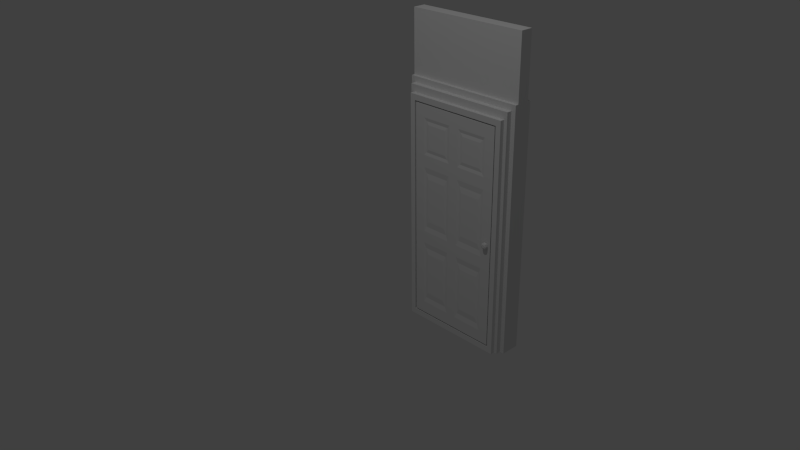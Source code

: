 # Source: Door2.blend  (saved by Blender 2.73.0; exported with 4.5.12 LTS)
import bpy
from mathutils import Matrix  # noqa: F401  (used for matrix-valued properties, if any)

bpy.ops.wm.read_factory_settings(use_empty=True)
scene = bpy.context.scene
scene.name = 'Scene'

# ---- collections
col_collection_1 = bpy.data.collections.new('Collection 1'); scene.collection.children.link(col_collection_1)

# ---- materials (node trees are filled in below, after node groups)
mat_material = bpy.data.materials.new('Material')
mat_material.alpha_threshold = 0.0
mat_material.use_transparent_shadow = False
mat_material.roughness = 0.5
mat_material.line_color = (0.0, 0.0, 0.0, 1.0)

# ---- material node trees

# ---- world
world_world = bpy.data.worlds.new('World'); scene.world = world_world
world_world.color = (0.05088, 0.05088, 0.05088)
world_world.use_sun_shadow = False
world_world.sun_shadow_jitter_overblur = 0.0
world_world.cycles.sampling_method = 'MANUAL'
world_world.cycles.sample_map_resolution = 256

# ---- cameras
cam_camera = bpy.data.cameras.new('Camera')
cam_camera.clip_end = 100.0
cam_camera.lens = 35.0
cam_camera.sensor_width = 32.0
cam_camera.sensor_height = 18.0
cam_camera.ortho_scale = 7.314
cam_camera.dof.focus_distance = 0.0
cam_camera.dof.aperture_fstop = 128.0

# ---- lights
light_lamp = bpy.data.lights.new('Lamp', 'POINT')
light_lamp.transmission_factor = 0.0
light_lamp.cutoff_distance = 30.0
light_lamp.energy = 100.0
light_lamp.shadow_buffer_clip_start = 1.001
light_lamp.shadow_soft_size = 0.1
light_lamp.shadow_maximum_resolution = 0.006
light_lamp.use_absolute_resolution = True
light_lamp.cycles.use_multiple_importance_sampling = False

# ---- meshes
me_plane = bpy.data.meshes.new('Plane')
me_plane.from_pydata([(-0.4371, -0.15, 3.674e-08), (0.4371, -0.15, 3.674e-08), (-0.4371, -0.15, 1.894), (0.4371, -0.15, 1.894), (-0.3934, -0.15, 3.674e-08), (-0.3934, -0.15, 1.894), (0.3934, -0.15, 3.674e-08), (0.3934, -0.15, 1.894), (-0.4371, -0.15, 0.04853), (0.4371, -0.15, 0.04853), (-0.3934, -0.15, 0.04853), (0.3934, -0.15, 0.04853), (0.4371, -0.15, 1.847), (-0.3934, -0.15, 1.847), (0.3934, -0.15, 1.847), (-0.4371, -0.15, 1.847), (-0.4371, -0.1163, 4.186e-08), (0.4371, -0.1163, 4.186e-08), (-0.4371, -0.1163, 1.894), (0.4371, -0.1163, 1.894), (-0.3934, -0.1163, 4.186e-08), (-0.3934, -0.1163, 1.894), (0.3934, -0.1163, 4.186e-08), (0.3934, -0.1163, 1.894), (-0.4371, -0.1163, 0.04853), (0.4371, -0.1163, 0.04853), (0.4371, -0.1163, 1.847), (-0.4371, -0.1163, 1.847), (-0.4644, -0.1163, 4.186e-08), (0.4644, -0.1163, 4.186e-08), (-0.4644, -0.1163, 1.953), (0.4644, -0.1163, 1.953), (-0.418, -0.1163, 4.186e-08), (-0.418, -0.1163, 1.953), (0.418, -0.1163, 4.186e-08), (0.418, -0.1163, 1.953), (-0.4644, -0.1163, 0.04853), (0.4644, -0.1163, 0.04853), (0.4644, -0.1163, 1.904), (-0.4644, -0.1163, 1.904), (-0.4644, -0.07627, 4.795e-08), (0.4644, -0.07627, 4.795e-08), (-0.4644, -0.07627, 1.953), (0.4644, -0.07627, 1.953), (-0.418, -0.07627, 4.795e-08), (-0.418, -0.07627, 1.953), (0.418, -0.07627, 4.795e-08), (0.418, -0.07627, 1.953), (-0.4644, -0.07627, 0.04853), (0.4644, -0.07627, 0.04853), (0.4644, -0.07627, 1.904), (-0.4644, -0.07627, 1.904), (-0.5, -0.07627, 4.795e-08), (0.5, -0.07627, 4.795e-08), (-0.5, -0.07627, 2.0), (0.5, -0.07627, 2.0), (-0.45, -0.07627, 2.0), (0.45, -0.07627, 2.0), (-0.5, -0.07627, 0.04853), (0.5, -0.07627, 0.04853), (0.5, -0.07627, 1.977), (-0.5, -0.07627, 1.977), (0.4371, 0.15, 8.234e-08), (-0.4371, 0.15, 8.234e-08), (0.4371, 0.15, 1.894), (-0.4371, 0.15, 1.894), (0.3934, 0.15, 8.234e-08), (0.3934, 0.15, 1.894), (-0.3934, 0.15, 8.234e-08), (-0.3934, 0.15, 1.894), (0.4371, 0.15, 0.04853), (-0.4371, 0.15, 0.04853), (0.3934, 0.15, 0.04853), (-0.3934, 0.15, 0.04853), (-0.4371, 0.15, 1.847), (0.3934, 0.15, 1.847), (-0.3934, 0.15, 1.847), (0.4371, 0.15, 1.847), (0.4371, 0.1163, 7.722e-08), (-0.4371, 0.1163, 7.722e-08), (0.4371, 0.1163, 1.894), (-0.4371, 0.1163, 1.894), (0.3934, 0.1163, 7.722e-08), (0.3934, 0.1163, 1.894), (-0.3934, 0.1163, 7.722e-08), (-0.3934, 0.1163, 1.894), (0.4371, 0.1163, 0.04853), (-0.4371, 0.1163, 0.04853), (-0.4371, 0.1163, 1.847), (0.4371, 0.1163, 1.847), (0.4644, 0.1163, 7.722e-08), (-0.4644, 0.1163, 7.722e-08), (0.4644, 0.1163, 1.953), (-0.4644, 0.1163, 1.953), (0.418, 0.1163, 7.722e-08), (0.418, 0.1163, 1.953), (-0.418, 0.1163, 7.722e-08), (-0.418, 0.1163, 1.953), (0.4644, 0.1163, 0.04853), (-0.4644, 0.1163, 0.04853), (-0.4644, 0.1163, 1.904), (0.4644, 0.1163, 1.904), (0.4644, 0.07627, 7.113e-08), (-0.4644, 0.07627, 7.113e-08), (0.4644, 0.07627, 1.953), (-0.4644, 0.07627, 1.953), (0.418, 0.07627, 7.113e-08), (0.418, 0.07627, 1.953), (-0.418, 0.07627, 7.113e-08), (-0.418, 0.07627, 1.953), (0.4644, 0.07627, 0.04853), (-0.4644, 0.07627, 0.04853), (-0.4644, 0.07627, 1.904), (0.4644, 0.07627, 1.904), (0.5, 0.07627, 7.113e-08), (-0.5, 0.07627, 7.113e-08), (0.5, 0.07627, 2.0), (-0.5, 0.07627, 2.0), (0.45, 0.07627, 2.0), (-0.45, 0.07627, 2.0), (0.5, 0.07627, 0.04853), (-0.5, 0.07627, 0.04853), (-0.5, 0.07627, 1.977), (0.5, 0.07627, 1.977), (0.5, -0.04993, 0.04853), (0.5, 0.04993, 0.04853), (0.5, -0.04993, 5.96e-08), (0.5, 0.04993, 5.96e-08), (-0.4644, -0.04993, 5.96e-08), (-0.4644, 0.04993, 5.96e-08), (-0.5, -0.04993, 5.96e-08), (-0.5, 0.04993, 5.96e-08), (0.4644, -0.04993, 5.96e-08), (0.4644, 0.04993, 5.96e-08), (0.418, -0.04993, 5.96e-08), (0.418, 0.04993, 5.96e-08), (-0.418, -0.04993, 5.96e-08), (-0.418, 0.04993, 5.96e-08), (0.5, -0.04993, 1.977), (0.5, 0.04993, 1.977), (0.5, -0.04993, 2.0), (0.5, 0.04993, 2.0), (0.45, -0.04993, 2.0), (0.45, 0.04993, 2.0), (-0.45, -0.04993, 2.0), (-0.45, 0.04993, 2.0), (-0.5, -0.04993, 2.0), (-0.5, 0.04993, 2.0), (-0.5, -0.04993, 1.977), (-0.5, 0.04993, 1.977), (-0.5, -0.04993, 0.04853), (-0.5, 0.04993, 0.04853), (0.5, -0.04993, 2.5), (0.5, 0.04993, 2.5), (0.45, -0.04993, 2.5), (0.45, 0.04993, 2.5), (-0.45, -0.04993, 2.5), (-0.45, 0.04993, 2.5), (-0.5, -0.04993, 2.5), (-0.5, 0.04993, 2.5)], [], [(155, 154, 152, 153), (14, 12, 3, 7), (15, 13, 5, 2), (13, 14, 7, 5), (4, 6, 11, 10), (0, 4, 10, 8), (6, 1, 9, 11), (8, 10, 13, 15), (11, 9, 12, 14), (15, 2, 18, 27), (12, 9, 25, 26), (9, 1, 17, 25), (8, 15, 27, 24), (7, 3, 19, 23), (6, 4, 20, 22), (5, 7, 23, 21), (4, 0, 16, 20), (2, 5, 21, 18), (3, 12, 26, 19), (1, 6, 22, 17), (0, 8, 24, 16), (27, 18, 30, 39), (26, 25, 37, 38), (25, 17, 29, 37), (24, 27, 39, 36), (23, 19, 31, 35), (22, 20, 32, 34), (21, 23, 35, 33), (20, 16, 28, 32), (18, 21, 33, 30), (19, 26, 38, 31), (17, 22, 34, 29), (16, 24, 36, 28), (39, 30, 42, 51), (38, 37, 49, 50), (37, 29, 41, 49), (36, 39, 51, 48), (35, 31, 43, 47), (34, 32, 44, 46), (33, 35, 47, 45), (32, 28, 40, 44), (30, 33, 45, 42), (31, 38, 50, 43), (29, 34, 46, 41), (28, 36, 48, 40), (51, 42, 54, 61), (50, 49, 59, 60), (49, 41, 53, 59), (48, 51, 61, 58), (47, 43, 55, 57), (151, 121, 115, 131), (45, 47, 57, 56), (137, 108, 106, 135), (42, 45, 56, 54), (43, 50, 60, 55), (128, 40, 52, 130), (40, 48, 58, 52), (76, 74, 65, 69), (77, 75, 67, 64), (75, 76, 69, 67), (66, 68, 73, 72), (62, 66, 72, 70), (68, 63, 71, 73), (70, 72, 75, 77), (73, 71, 74, 76), (77, 64, 80, 89), (74, 71, 87, 88), (71, 63, 79, 87), (70, 77, 89, 86), (69, 65, 81, 85), (68, 66, 82, 84), (67, 69, 85, 83), (66, 62, 78, 82), (64, 67, 83, 80), (65, 74, 88, 81), (63, 68, 84, 79), (62, 70, 86, 78), (89, 80, 92, 101), (88, 87, 99, 100), (87, 79, 91, 99), (86, 89, 101, 98), (85, 81, 93, 97), (84, 82, 94, 96), (83, 85, 97, 95), (82, 78, 90, 94), (80, 83, 95, 92), (81, 88, 100, 93), (79, 84, 96, 91), (78, 86, 98, 90), (101, 92, 104, 113), (100, 99, 111, 112), (99, 91, 103, 111), (98, 101, 113, 110), (97, 93, 105, 109), (96, 94, 106, 108), (95, 97, 109, 107), (94, 90, 102, 106), (92, 95, 107, 104), (93, 100, 112, 105), (91, 96, 108, 103), (90, 98, 110, 102), (113, 104, 116, 123), (112, 111, 121, 122), (111, 103, 115, 121), (110, 113, 123, 120), (109, 105, 117, 119), (135, 106, 102, 133), (107, 109, 119, 118), (126, 53, 41, 132), (104, 107, 118, 116), (105, 112, 122, 117), (129, 103, 108, 137), (102, 110, 120, 114), (141, 116, 118, 143), (143, 118, 119, 145), (145, 119, 117, 147), (147, 117, 122, 149), (149, 122, 121, 151), (124, 59, 53, 126), (124, 138, 60, 59), (139, 123, 116, 141), (13, 10, 73, 76), (11, 72, 73, 10), (14, 75, 72, 11), (14, 13, 76, 75), (60, 138, 140, 55), (138, 139, 141, 140), (120, 123, 139, 125), (125, 139, 138, 124), (120, 125, 127, 114), (125, 124, 126, 127), (61, 148, 150, 58), (148, 149, 151, 150), (54, 146, 148, 61), (146, 147, 149, 148), (56, 144, 146, 54), (57, 142, 144, 56), (55, 140, 142, 57), (40, 128, 136, 44), (128, 129, 137, 136), (114, 127, 133, 102), (127, 126, 132, 133), (46, 134, 132, 41), (134, 135, 133, 132), (103, 129, 131, 115), (129, 128, 130, 131), (44, 136, 134, 46), (136, 137, 135, 134), (58, 150, 130, 52), (150, 151, 131, 130), (141, 143, 155, 153), (142, 140, 152, 154), (143, 145, 157, 155), (144, 142, 154, 156), (145, 147, 159, 157), (146, 144, 156, 158), (147, 146, 158, 159), (140, 141, 153, 152), (157, 159, 158, 156), (155, 157, 156, 154)])
me_plane.use_remesh_preserve_volume = False
me_plane.use_remesh_preserve_attributes = False
me_plane.use_mirror_vertex_groups = False
me_plane.update()
me_cube_001 = bpy.data.meshes.new('Cube.001')
me_cube_001.from_pydata([(0.7251, 0.1016, 0.1784), (0.7251, 0.09015, 0.1784), (0.7351, 0.1016, 0.1737), (0.7351, 0.09015, 0.1737), (0.7392, 0.1016, 0.1622), (0.7392, 0.09015, 0.1622), (0.7351, 0.1016, 0.1506), (0.7351, 0.09015, 0.1506), (0.7251, 0.1016, 0.1459), (0.7251, 0.09015, 0.1459), (0.7152, 0.1016, 0.1506), (0.7152, 0.09015, 0.1506), (0.711, 0.1016, 0.1622), (0.711, 0.09015, 0.1622), (0.7152, 0.1016, 0.1737), (0.7152, 0.09015, 0.1737), (0.7251, 0.1048, 0.189), (0.7415, 0.1048, 0.1812), (0.7483, 0.1048, 0.1622), (0.7415, 0.1048, 0.1431), (0.7251, 0.1048, 0.1353), (0.7087, 0.1048, 0.1431), (0.7019, 0.1048, 0.1622), (0.7087, 0.1048, 0.1812), (0.7251, 0.12, 0.189), (0.7415, 0.12, 0.1812), (0.7483, 0.12, 0.1622), (0.7415, 0.12, 0.1431), (0.7251, 0.12, 0.1353), (0.7087, 0.12, 0.1431), (0.7019, 0.12, 0.1622), (0.7087, 0.12, 0.1812), (0.7251, 0.1258, 0.1766), (0.734, 0.1258, 0.1724), (0.7376, 0.1258, 0.1622), (0.734, 0.1258, 0.1519), (0.7251, 0.1258, 0.1477), (0.7163, 0.1258, 0.1519), (0.7126, 0.1258, 0.1622), (0.7163, 0.1258, 0.1724), (0.7251, -0.006454, 0.1459), (0.7251, 0.004953, 0.1459), (0.7351, -0.006454, 0.1506), (0.7351, 0.004953, 0.1506), (0.7392, -0.006454, 0.1622), (0.7392, 0.004953, 0.1622), (0.7351, -0.006454, 0.1737), (0.7351, 0.004953, 0.1737), (0.7251, -0.006454, 0.1784), (0.7251, 0.004953, 0.1784), (0.7152, -0.006454, 0.1737), (0.7152, 0.004953, 0.1737), (0.711, -0.006454, 0.1622), (0.711, 0.004953, 0.1622), (0.7152, -0.006454, 0.1506), (0.7152, 0.004953, 0.1506), (0.7251, -0.009655, 0.1353), (0.7415, -0.009655, 0.1431), (0.7483, -0.009655, 0.1622), (0.7415, -0.009655, 0.1812), (0.7251, -0.009655, 0.189), (0.7087, -0.009655, 0.1812), (0.7019, -0.009655, 0.1622), (0.7087, -0.009655, 0.1431), (0.7251, -0.02488, 0.1353), (0.7415, -0.02488, 0.1431), (0.7483, -0.02488, 0.1622), (0.7415, -0.02488, 0.1812), (0.7251, -0.02488, 0.189), (0.7087, -0.02488, 0.1812), (0.7019, -0.02488, 0.1622), (0.7087, -0.02488, 0.1431), (0.7251, -0.03068, 0.1477), (0.734, -0.03068, 0.1519), (0.7376, -0.03068, 0.1622), (0.734, -0.03068, 0.1724), (0.7251, -0.03068, 0.1766), (0.7163, -0.03068, 0.1724), (0.7126, -0.03068, 0.1622), (0.7163, -0.03068, 0.1519), (0.0, -1.595e-08, 1.086), (0.7673, -9.573e-08, 1.086), (5.21e-08, -1.595e-08, -0.6908), (0.7673, -1.595e-08, -0.6908), (0.0, -1.595e-08, 0.9869), (0.7673, -9.573e-08, 0.9869), (0.0, -1.595e-08, 0.6908), (0.7673, -9.573e-08, 0.6908), (0.0, -1.595e-08, 0.5921), (0.7673, -9.573e-08, 0.5921), (0.0, -1.595e-08, 0.04934), (0.7673, -9.573e-08, 0.04934), (0.0, -1.595e-08, -0.04934), (0.7673, -9.573e-08, -0.04934), (5.21e-08, -1.595e-08, -0.5921), (0.7673, -1.595e-08, -0.5921), (0.682, -9.573e-08, 1.086), (0.08526, -9.573e-08, 1.086), (0.682, -1.595e-08, -0.6908), (0.08526, -1.595e-08, -0.6908), (0.682, -9.573e-08, 0.9869), (0.08526, -9.573e-08, 0.9869), (0.682, -9.573e-08, 0.6908), (0.08526, -1.595e-08, 0.6908), (0.682, -9.573e-08, 0.5921), (0.08526, -1.595e-08, 0.5921), (0.682, -1.595e-08, 0.04934), (0.08526, -1.595e-08, 0.04934), (0.682, -1.595e-08, -0.04934), (0.08526, -1.595e-08, -0.04934), (0.682, -1.595e-08, -0.5921), (0.08526, -1.595e-08, -0.5921), (0.4263, -9.573e-08, 1.086), (0.341, -9.573e-08, 1.086), (0.4263, -1.595e-08, -0.6908), (0.341, -1.595e-08, -0.6908), (0.4263, -9.573e-08, 0.9869), (0.341, -9.573e-08, 0.9869), (0.4263, -9.573e-08, 0.6908), (0.341, -1.595e-08, 0.6908), (0.4263, -9.573e-08, 0.5921), (0.341, -1.595e-08, 0.5921), (0.4263, -1.595e-08, 0.04934), (0.341, -1.595e-08, 0.04934), (0.4263, -1.595e-08, -0.04934), (0.341, -1.595e-08, -0.04934), (0.4263, -1.595e-08, -0.5921), (0.341, -1.595e-08, -0.5921), (0.3836, -9.573e-08, 1.086), (0.3836, -1.595e-08, -0.6908), (0.3836, -9.573e-08, 0.9869), (0.3836, -1.595e-08, 0.6908), (0.3836, -1.595e-08, 0.5921), (0.3836, -1.595e-08, 0.04934), (0.3836, -1.595e-08, -0.04934), (0.3836, -1.595e-08, -0.5921), (0.0, -1.595e-08, 0.6415), (0.7673, -9.573e-08, 0.6415), (0.682, -9.573e-08, 0.6415), (0.08526, -1.595e-08, 0.6415), (0.4263, -9.573e-08, 0.6415), (0.341, -1.595e-08, 0.6415), (0.3836, -1.595e-08, 0.6415), (0.0, -1.595e-08, 0.0), (0.7673, -9.573e-08, 0.0), (0.682, -1.595e-08, 0.0), (0.08526, -1.595e-08, 0.0), (0.4263, -1.595e-08, 0.0), (0.341, -1.595e-08, 0.0), (0.3836, -1.595e-08, 0.0), (0.6605, 0.004515, 0.962), (0.1068, 0.004515, 0.962), (0.6605, 0.004515, 0.7157), (0.1068, 0.004515, 0.7157), (0.6605, 0.004515, 0.5465), (0.1068, 0.004515, 0.5465), (0.6605, 0.004515, 0.095), (0.1068, 0.004515, 0.095), (0.6605, 0.004515, -0.095), (0.1068, 0.004515, -0.095), (0.6605, 0.004515, -0.5465), (0.1068, 0.004515, -0.5465), (0.4478, 0.004515, 0.962), (0.3195, 0.004515, 0.962), (0.4478, 0.004515, 0.7157), (0.3195, 0.004515, 0.7157), (0.4478, 0.004515, 0.5465), (0.3195, 0.004515, 0.5465), (0.4478, 0.004515, 0.095), (0.3195, 0.004515, 0.095), (0.4478, 0.004515, -0.095), (0.3195, 0.004515, -0.095), (0.4478, 0.004515, -0.5465), (0.3195, 0.004515, -0.5465), (0.6382, 0.0006728, 0.9361), (0.1291, 0.0006728, 0.9361), (0.6382, 0.0006728, 0.7416), (0.1291, 0.0006728, 0.7416), (0.6382, 0.0006728, 0.499), (0.1291, 0.0006728, 0.499), (0.6382, 0.0006728, 0.1424), (0.1291, 0.0006728, 0.1424), (0.6382, 0.0006728, -0.1424), (0.1291, 0.0006728, -0.1424), (0.6382, 0.0006728, -0.499), (0.1291, 0.0006728, -0.499), (0.4701, 0.0006728, 0.9361), (0.2972, 0.0006728, 0.9361), (0.4701, 0.0006728, 0.7416), (0.2972, 0.0006728, 0.7416), (0.4701, 0.0006728, 0.499), (0.2972, 0.0006728, 0.499), (0.4701, 0.0006728, 0.1424), (0.2972, 0.0006728, 0.1424), (0.4701, 0.0006728, -0.1424), (0.2972, 0.0006728, -0.1424), (0.4701, 0.0006728, -0.499), (0.2972, 0.0006728, -0.499), (0.7673, 0.09467, 1.086), (-5.21e-08, 0.09467, 1.086), (0.7673, 0.09467, -0.6908), (1.303e-07, 0.09467, -0.6908), (0.7673, 0.09467, 0.9869), (-5.21e-08, 0.09467, 0.9869), (0.7673, 0.09467, 0.6908), (0.0, 0.09467, 0.6908), (0.7673, 0.09467, 0.5921), (0.0, 0.09467, 0.5921), (0.7673, 0.09467, 0.04934), (5.21e-08, 0.09467, 0.04934), (0.7673, 0.09467, -0.04934), (5.21e-08, 0.09467, -0.04934), (0.7673, 0.09467, -0.5921), (1.303e-07, 0.09467, -0.5921), (0.08526, 0.09467, 1.086), (0.682, 0.09467, 1.086), (0.08526, 0.09467, -0.6908), (0.682, 0.09467, -0.6908), (0.08526, 0.09467, 0.9869), (0.682, 0.09467, 0.9869), (0.08526, 0.09467, 0.6908), (0.682, 0.09467, 0.6908), (0.08526, 0.09467, 0.5921), (0.682, 0.09467, 0.5921), (0.08526, 0.09467, 0.04934), (0.682, 0.09467, 0.04934), (0.08526, 0.09467, -0.04934), (0.682, 0.09467, -0.04934), (0.08526, 0.09467, -0.5921), (0.682, 0.09467, -0.5921), (0.341, 0.09467, 1.086), (0.4263, 0.09467, 1.086), (0.341, 0.09467, -0.6908), (0.4263, 0.09467, -0.6908), (0.341, 0.09467, 0.9869), (0.4263, 0.09467, 0.9869), (0.341, 0.09467, 0.6908), (0.4263, 0.09467, 0.6908), (0.341, 0.09467, 0.5921), (0.4263, 0.09467, 0.5921), (0.341, 0.09467, 0.04934), (0.4263, 0.09467, 0.04934), (0.341, 0.09467, -0.04934), (0.4263, 0.09467, -0.04934), (0.341, 0.09467, -0.5921), (0.4263, 0.09467, -0.5921), (0.3836, 0.09467, 1.086), (0.3836, 0.09467, -0.6908), (0.3836, 0.09467, 0.9869), (0.3836, 0.09467, 0.6908), (0.3836, 0.09467, 0.5921), (0.3836, 0.09467, 0.04934), (0.3836, 0.09467, -0.04934), (0.3836, 0.09467, -0.5921), (0.7673, 0.09467, 0.6415), (0.0, 0.09467, 0.6415), (0.08526, 0.09467, 0.6415), (0.682, 0.09467, 0.6415), (0.341, 0.09467, 0.6415), (0.4263, 0.09467, 0.6415), (0.3836, 0.09467, 0.6415), (0.7673, 0.09467, 0.0), (5.21e-08, 0.09467, 0.0), (0.08526, 0.09467, 0.0), (0.682, 0.09467, 0.0), (0.341, 0.09467, 0.0), (0.4263, 0.09467, 0.0), (0.3836, 0.09467, 0.0), (0.1068, 0.09015, 0.962), (0.6605, 0.09015, 0.962), (0.1068, 0.09015, 0.7157), (0.6605, 0.09015, 0.7157), (0.1068, 0.09015, 0.5465), (0.6605, 0.09015, 0.5465), (0.1068, 0.09015, 0.095), (0.6605, 0.09015, 0.095), (0.1068, 0.09015, -0.095), (0.6605, 0.09015, -0.095), (0.1068, 0.09015, -0.5465), (0.6605, 0.09015, -0.5465), (0.3195, 0.09015, 0.962), (0.4478, 0.09015, 0.962), (0.3195, 0.09015, 0.7157), (0.4478, 0.09015, 0.7157), (0.3195, 0.09015, 0.5465), (0.4478, 0.09015, 0.5465), (0.3195, 0.09015, 0.095), (0.4478, 0.09015, 0.095), (0.3195, 0.09015, -0.095), (0.4478, 0.09015, -0.095), (0.3195, 0.09015, -0.5465), (0.4478, 0.09015, -0.5465), (0.1291, 0.094, 0.9361), (0.6382, 0.094, 0.9361), (0.1291, 0.094, 0.7416), (0.6382, 0.094, 0.7416), (0.1291, 0.094, 0.499), (0.6382, 0.094, 0.499), (0.1291, 0.094, 0.1424), (0.6382, 0.094, 0.1424), (0.1291, 0.094, -0.1424), (0.6382, 0.094, -0.1424), (0.1291, 0.094, -0.499), (0.6382, 0.094, -0.499), (0.2972, 0.094, 0.9361), (0.4701, 0.094, 0.9361), (0.2972, 0.094, 0.7416), (0.4701, 0.094, 0.7416), (0.2972, 0.094, 0.499), (0.4701, 0.094, 0.499), (0.2972, 0.094, 0.1424), (0.4701, 0.094, 0.1424), (0.2972, 0.094, -0.1424), (0.4701, 0.094, -0.1424), (0.2972, 0.094, -0.499), (0.4701, 0.094, -0.499)], [], [(0, 1, 3, 2), (2, 3, 5, 4), (4, 5, 7, 6), (6, 7, 9, 8), (8, 9, 11, 10), (10, 11, 13, 12), (3, 1, 15, 13, 11, 9, 7, 5), (14, 15, 1, 0), (12, 13, 15, 14), (14, 0, 16, 23), (23, 16, 24, 31), (12, 14, 23, 22), (10, 12, 22, 21), (8, 10, 21, 20), (6, 8, 20, 19), (4, 6, 19, 18), (2, 4, 18, 17), (0, 2, 17, 16), (31, 24, 32, 39), (22, 23, 31, 30), (21, 22, 30, 29), (20, 21, 29, 28), (19, 20, 28, 27), (18, 19, 27, 26), (17, 18, 26, 25), (16, 17, 25, 24), (32, 33, 34, 35, 36, 37, 38, 39), (30, 31, 39, 38), (29, 30, 38, 37), (28, 29, 37, 36), (27, 28, 36, 35), (26, 27, 35, 34), (25, 26, 34, 33), (24, 25, 33, 32), (40, 41, 43, 42), (42, 43, 45, 44), (44, 45, 47, 46), (46, 47, 49, 48), (48, 49, 51, 50), (50, 51, 53, 52), (43, 41, 55, 53, 51, 49, 47, 45), (54, 55, 41, 40), (52, 53, 55, 54), (54, 40, 56, 63), (63, 56, 64, 71), (52, 54, 63, 62), (50, 52, 62, 61), (48, 50, 61, 60), (46, 48, 60, 59), (44, 46, 59, 58), (42, 44, 58, 57), (40, 42, 57, 56), (71, 64, 72, 79), (62, 63, 71, 70), (61, 62, 70, 69), (60, 61, 69, 68), (59, 60, 68, 67), (58, 59, 67, 66), (57, 58, 66, 65), (56, 57, 65, 64), (72, 73, 74, 75, 76, 77, 78, 79), (70, 71, 79, 78), (69, 70, 78, 77), (68, 69, 77, 76), (67, 68, 76, 75), (66, 67, 75, 74), (65, 66, 74, 73), (64, 65, 73, 72), (111, 94, 82, 99), (97, 80, 84, 101), (101, 84, 86, 103), (139, 136, 88, 105), (105, 88, 90, 107), (146, 143, 92, 109), (109, 92, 94, 111), (93, 108, 110, 95), (144, 145, 108, 93), (148, 146, 109, 125), (89, 104, 106, 91), (137, 138, 104, 89), (141, 139, 105, 121), (85, 100, 102, 87), (81, 96, 100, 85), (113, 97, 101, 117), (95, 110, 98, 83), (127, 111, 99, 115), (110, 126, 114, 98), (135, 127, 115, 129), (96, 112, 116, 100), (128, 113, 117, 130), (130, 117, 119, 131), (138, 140, 120, 104), (142, 141, 121, 132), (132, 121, 123, 133), (145, 147, 124, 108), (149, 148, 125, 134), (134, 125, 127, 135), (124, 134, 135, 126), (147, 149, 134, 124), (120, 132, 133, 122), (140, 142, 132, 120), (116, 130, 131, 118), (112, 128, 130, 116), (126, 135, 129, 114), (118, 131, 142, 140), (131, 119, 141, 142), (102, 118, 140, 138), (119, 103, 139, 141), (87, 102, 138, 137), (103, 86, 136, 139), (122, 133, 149, 147), (133, 123, 148, 149), (106, 122, 147, 145), (123, 107, 146, 148), (91, 106, 145, 144), (107, 90, 143, 146), (126, 172, 170, 124), (109, 159, 171, 125), (120, 166, 154, 104), (108, 158, 160, 110), (117, 163, 165, 119), (123, 169, 157, 107), (107, 157, 155, 105), (102, 152, 164, 118), (122, 168, 166, 120), (105, 155, 167, 121), (100, 150, 152, 102), (116, 162, 150, 100), (125, 171, 173, 127), (110, 160, 172, 126), (119, 165, 153, 103), (111, 161, 159, 109), (124, 170, 158, 108), (118, 164, 162, 116), (101, 151, 163, 117), (104, 154, 156, 106), (121, 167, 169, 123), (127, 173, 161, 111), (103, 153, 151, 101), (106, 156, 168, 122), (164, 188, 186, 162), (161, 185, 183, 159), (170, 194, 182, 158), (173, 197, 185, 161), (169, 193, 181, 157), (166, 190, 178, 154), (171, 195, 197, 173), (165, 189, 177, 153), (162, 186, 174, 150), (167, 191, 193, 169), (150, 174, 176, 152), (163, 187, 189, 165), (154, 178, 180, 156), (160, 184, 196, 172), (158, 182, 184, 160), (159, 183, 195, 171), (156, 180, 192, 168), (155, 179, 191, 167), (152, 176, 188, 164), (172, 196, 194, 170), (151, 175, 187, 163), (153, 177, 175, 151), (168, 192, 190, 166), (157, 181, 179, 155), (175, 177, 189, 187), (179, 181, 193, 191), (183, 185, 197, 195), (182, 194, 196, 184), (178, 190, 192, 180), (174, 186, 188, 176), (229, 212, 200, 217), (215, 198, 202, 219), (219, 202, 204, 221), (257, 254, 206, 223), (223, 206, 208, 225), (264, 261, 210, 227), (227, 210, 212, 229), (211, 226, 228, 213), (262, 263, 226, 211), (266, 264, 227, 243), (207, 222, 224, 209), (255, 256, 222, 207), (259, 257, 223, 239), (203, 218, 220, 205), (199, 214, 218, 203), (231, 215, 219, 235), (213, 228, 216, 201), (245, 229, 217, 233), (228, 244, 232, 216), (253, 245, 233, 247), (214, 230, 234, 218), (246, 231, 235, 248), (248, 235, 237, 249), (256, 258, 238, 222), (260, 259, 239, 250), (250, 239, 241, 251), (263, 265, 242, 226), (267, 266, 243, 252), (252, 243, 245, 253), (242, 252, 253, 244), (265, 267, 252, 242), (238, 250, 251, 240), (258, 260, 250, 238), (234, 248, 249, 236), (230, 246, 248, 234), (244, 253, 247, 232), (236, 249, 260, 258), (249, 237, 259, 260), (220, 236, 258, 256), (237, 221, 257, 259), (205, 220, 256, 255), (221, 204, 254, 257), (240, 251, 267, 265), (251, 241, 266, 267), (224, 240, 265, 263), (241, 225, 264, 266), (209, 224, 263, 262), (225, 208, 261, 264), (244, 290, 288, 242), (227, 277, 289, 243), (238, 284, 272, 222), (226, 276, 278, 228), (235, 281, 283, 237), (241, 287, 275, 225), (225, 275, 273, 223), (220, 270, 282, 236), (240, 286, 284, 238), (223, 273, 285, 239), (218, 268, 270, 220), (234, 280, 268, 218), (243, 289, 291, 245), (228, 278, 290, 244), (237, 283, 271, 221), (229, 279, 277, 227), (242, 288, 276, 226), (236, 282, 280, 234), (219, 269, 281, 235), (222, 272, 274, 224), (239, 285, 287, 241), (245, 291, 279, 229), (221, 271, 269, 219), (224, 274, 286, 240), (282, 306, 304, 280), (279, 303, 301, 277), (288, 312, 300, 276), (291, 315, 303, 279), (287, 311, 299, 275), (284, 308, 296, 272), (289, 313, 315, 291), (283, 307, 295, 271), (280, 304, 292, 268), (285, 309, 311, 287), (268, 292, 294, 270), (281, 305, 307, 283), (272, 296, 298, 274), (278, 302, 314, 290), (276, 300, 302, 278), (277, 301, 313, 289), (274, 298, 310, 286), (273, 297, 309, 285), (270, 294, 306, 282), (290, 314, 312, 288), (269, 293, 305, 281), (271, 295, 293, 269), (286, 310, 308, 284), (275, 299, 297, 273), (293, 295, 307, 305), (297, 299, 311, 309), (301, 303, 315, 313), (300, 312, 314, 302), (296, 308, 310, 298), (292, 304, 306, 294), (97, 214, 199, 80), (113, 230, 214, 97), (128, 246, 230, 113), (112, 231, 246, 128), (96, 215, 231, 112), (81, 198, 215, 96), (81, 85, 202, 198), (85, 87, 204, 202), (87, 137, 254, 204), (137, 89, 206, 254), (89, 91, 208, 206), (91, 144, 261, 208), (144, 93, 210, 261), (93, 95, 212, 210), (95, 83, 200, 212), (83, 98, 217, 200), (98, 114, 233, 217), (114, 129, 247, 233), (129, 115, 232, 247), (115, 99, 216, 232), (99, 82, 201, 216), (94, 213, 201, 82), (92, 211, 213, 94), (143, 262, 211, 92), (90, 209, 262, 143), (88, 207, 209, 90), (136, 255, 207, 88), (86, 205, 255, 136), (84, 203, 205, 86), (80, 199, 203, 84)])
me_cube_001.materials.append(mat_material)
me_cube_001.use_remesh_preserve_volume = False
me_cube_001.use_remesh_preserve_attributes = False
me_cube_001.use_mirror_vertex_groups = False
me_cube_001.update()

# ---- objects
ob_doorframe = bpy.data.objects.new('DoorFrame', me_plane)
ob_door = bpy.data.objects.new('Door', me_cube_001)
ob_lamp = bpy.data.objects.new('Lamp', light_lamp)
ob_camera = bpy.data.objects.new('Camera', cam_camera)

# ---- transforms, parenting, visibility, modifiers, constraints
ob_doorframe.location = (0.0, 0.0, 0.0)
ob_doorframe.lineart.crease_threshold = 0.0
ob_door.parent = ob_doorframe
ob_door.location = (-0.3817, -0.1492, 0.7498)
ob_door.rotation_mode = 'QUATERNION'
ob_door.rotation_quaternion = (1.0, 0.0, 0.0, 0.0)
ob_door.lock_rotations_4d = False
ob_door.empty_display_type = 'ARROWS'
ob_door.lineart.crease_threshold = 0.0
ob_lamp.location = (0.6783, -2.422, 5.904)
ob_lamp.rotation_euler = (0.6503, 0.05522, 1.866)
ob_lamp.lock_rotations_4d = False
ob_lamp.empty_display_type = 'ARROWS'
ob_lamp.color = (0.0, 0.0, 0.0, 0.0)
ob_lamp.lineart.crease_threshold = 0.0
ob_camera.location = (4.053, -4.462, 3.9)
ob_camera.rotation_euler = (1.109, 0.01082, 0.8149)
ob_camera.lock_rotations_4d = False
ob_camera.empty_display_type = 'ARROWS'
ob_camera.color = (0.0, 0.0, 0.0, 0.0)
ob_camera.display_type = 'WIRE'
ob_camera.lineart.crease_threshold = 0.0

# ---- collection membership
col_collection_1.objects.link(ob_doorframe)
col_collection_1.objects.link(ob_door)
col_collection_1.objects.link(ob_lamp)
col_collection_1.objects.link(ob_camera)

# ---- scene / render settings (as saved in the file)
scene.camera = ob_camera
scene.frame_start = 1; scene.frame_end = 250; scene.frame_set(1)
scene.render.engine = 'BLENDER_EEVEE_NEXT'
scene.render.resolution_percentage = 50
scene.render.dither_intensity = 0.0
scene.cycles.use_denoising = False
scene.cycles.samples = 10
scene.cycles.sampling_pattern = 'TABULATED_SOBOL'
scene.cycles.light_sampling_threshold = 0.0
scene.cycles.use_adaptive_sampling = False
scene.cycles.use_light_tree = False
scene.cycles.blur_glossy = 0.0
scene.cycles.pixel_filter_type = 'GAUSSIAN'
scene.cycles.sample_clamp_indirect = 0.0
scene.view_settings.view_transform = 'Standard'
bpy.context.view_layer.update()
